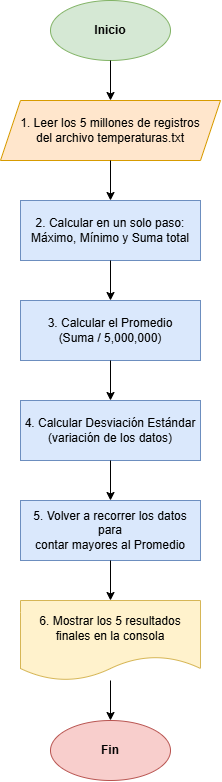

The diagram above was exported from draw.io. Its source (the exported page's mxGraphModel, read from the mxfile embedded in the PNG):
<mxGraphModel dx="1471" dy="806" grid="1" gridSize="10" guides="1" tooltips="1" connect="1" arrows="1" fold="1" page="1" pageScale="1" pageWidth="827" pageHeight="1169" math="0" shadow="0">
  <root>
    <mxCell id="0" />
    <mxCell id="1" parent="0" />
    <mxCell id="2" parent="1" style="ellipse;whiteSpace=wrap;html=1;fillColor=#d5e8d4;strokeColor=#82b366;fontStyle=1" value="Inicio" vertex="1">
      <mxGeometry height="60" width="120" x="340" y="40" as="geometry" />
    </mxCell>
    <mxCell id="3" parent="1" style="shape=parallelogram;perimeter=parallelogramPerimeter;whiteSpace=wrap;html=1;fixedSize=1;fillColor=#ffe6cc;strokeColor=#d79b00" value="1. Leer los 5 millones de registros&#10;del archivo temperaturas.txt" vertex="1">
      <mxGeometry height="60" width="220" x="290" y="140" as="geometry" />
    </mxCell>
    <mxCell id="4" parent="1" style="rounded=0;whiteSpace=wrap;html=1;fillColor=#dae8fc;strokeColor=#6c8ebf" value="2. Calcular en un solo paso:&#10;Máximo, Mínimo y Suma total" vertex="1">
      <mxGeometry height="60" width="180" x="310" y="240" as="geometry" />
    </mxCell>
    <mxCell id="5" parent="1" style="rounded=0;whiteSpace=wrap;html=1;fillColor=#dae8fc;strokeColor=#6c8ebf" value="3. Calcular el Promedio&#10;(Suma / 5,000,000)" vertex="1">
      <mxGeometry height="60" width="180" x="310" y="340" as="geometry" />
    </mxCell>
    <mxCell id="6" parent="1" style="rounded=0;whiteSpace=wrap;html=1;fillColor=#dae8fc;strokeColor=#6c8ebf" value="4. Calcular Desviación Estándar&#10;(variación de los datos)" vertex="1">
      <mxGeometry height="60" width="180" x="310" y="440" as="geometry" />
    </mxCell>
    <mxCell id="7" parent="1" style="rounded=0;whiteSpace=wrap;html=1;fillColor=#dae8fc;strokeColor=#6c8ebf" value="5. Volver a recorrer los datos para&#10;contar mayores al Promedio" vertex="1">
      <mxGeometry height="60" width="180" x="310" y="540" as="geometry" />
    </mxCell>
    <mxCell id="8" parent="1" style="shape=document;whiteSpace=wrap;html=1;boundedLbl=1;fillColor=#fff2cc;strokeColor=#d6b656" value="6. Mostrar los 5 resultados&#10;finales en la consola" vertex="1">
      <mxGeometry height="80" width="180" x="310" y="640" as="geometry" />
    </mxCell>
    <mxCell id="9" parent="1" style="ellipse;whiteSpace=wrap;html=1;fillColor=#f8cecc;strokeColor=#b85450;fontStyle=1" value="Fin" vertex="1">
      <mxGeometry height="60" width="120" x="340" y="760" as="geometry" />
    </mxCell>
    <mxCell id="10" edge="1" parent="1" source="2" style="endArrow=classic;html=1;exitX=0.5;exitY=1;exitDx=0;exitDy=0;entryX=0.5;entryY=0;entryDx=0;entryDy=0;" target="3" value="">
      <mxGeometry height="50" relative="1" width="50" as="geometry" />
    </mxCell>
    <mxCell id="11" edge="1" parent="1" source="3" style="endArrow=classic;html=1;exitX=0.5;exitY=1;exitDx=0;exitDy=0;entryX=0.5;entryY=0;entryDx=0;entryDy=0;" target="4" value="">
      <mxGeometry height="50" relative="1" width="50" as="geometry" />
    </mxCell>
    <mxCell id="12" edge="1" parent="1" source="4" style="endArrow=classic;html=1;exitX=0.5;exitY=1;exitDx=0;exitDy=0;entryX=0.5;entryY=0;entryDx=0;entryDy=0;" target="5" value="">
      <mxGeometry height="50" relative="1" width="50" as="geometry" />
    </mxCell>
    <mxCell id="13" edge="1" parent="1" source="5" style="endArrow=classic;html=1;exitX=0.5;exitY=1;exitDx=0;exitDy=0;entryX=0.5;entryY=0;entryDx=0;entryDy=0;" target="6" value="">
      <mxGeometry height="50" relative="1" width="50" as="geometry" />
    </mxCell>
    <mxCell id="14" edge="1" parent="1" source="6" style="endArrow=classic;html=1;exitX=0.5;exitY=1;exitDx=0;exitDy=0;entryX=0.5;entryY=0;entryDx=0;entryDy=0;" target="7" value="">
      <mxGeometry height="50" relative="1" width="50" as="geometry" />
    </mxCell>
    <mxCell id="15" edge="1" parent="1" source="7" style="endArrow=classic;html=1;exitX=0.5;exitY=1;exitDx=0;exitDy=0;entryX=0.5;entryY=0;entryDx=0;entryDy=0;" target="8" value="">
      <mxGeometry height="50" relative="1" width="50" as="geometry" />
    </mxCell>
    <mxCell id="16" edge="1" parent="1" source="8" style="endArrow=classic;html=1;exitX=0.5;exitY=1;exitDx=0;exitDy=0;entryX=0.5;entryY=0;entryDx=0;entryDy=0;" target="9" value="">
      <mxGeometry height="50" relative="1" width="50" as="geometry" />
    </mxCell>
  </root>
</mxGraphModel>